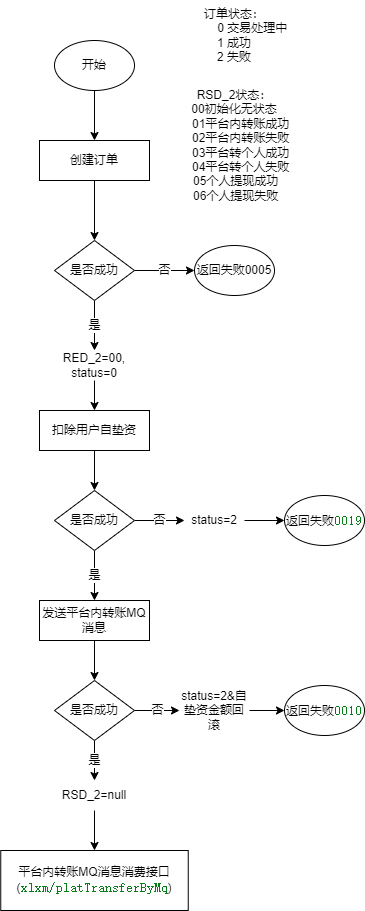

The diagram above was exported from draw.io. Its source (the exported page's mxGraphModel, read from the mxfile embedded in the PNG):
<mxGraphModel dx="1422" dy="839" grid="1" gridSize="10" guides="1" tooltips="1" connect="1" arrows="1" fold="1" page="1" pageScale="1" pageWidth="1100" pageHeight="850" math="0" shadow="0">
  <root>
    <mxCell id="0" />
    <mxCell id="1" parent="0" />
    <mxCell id="M4q5lxuuCpiiaXhfUwNF-5" style="edgeStyle=orthogonalEdgeStyle;rounded=0;orthogonalLoop=1;jettySize=auto;html=1;exitX=0.5;exitY=1;exitDx=0;exitDy=0;entryX=0.5;entryY=0;entryDx=0;entryDy=0;" edge="1" parent="1" source="M4q5lxuuCpiiaXhfUwNF-2" target="M4q5lxuuCpiiaXhfUwNF-4">
      <mxGeometry relative="1" as="geometry" />
    </mxCell>
    <mxCell id="M4q5lxuuCpiiaXhfUwNF-2" value="开始" style="ellipse;whiteSpace=wrap;html=1;" vertex="1" parent="1">
      <mxGeometry x="80" y="40" width="80" height="50" as="geometry" />
    </mxCell>
    <mxCell id="M4q5lxuuCpiiaXhfUwNF-8" value="是" style="edgeStyle=orthogonalEdgeStyle;rounded=0;orthogonalLoop=1;jettySize=auto;html=1;" edge="1" parent="1" source="M4q5lxuuCpiiaXhfUwNF-3">
      <mxGeometry relative="1" as="geometry">
        <mxPoint x="120" y="350" as="targetPoint" />
      </mxGeometry>
    </mxCell>
    <mxCell id="M4q5lxuuCpiiaXhfUwNF-11" value="否" style="edgeStyle=orthogonalEdgeStyle;rounded=0;orthogonalLoop=1;jettySize=auto;html=1;exitX=1;exitY=0.5;exitDx=0;exitDy=0;entryX=0;entryY=0.5;entryDx=0;entryDy=0;" edge="1" parent="1" source="M4q5lxuuCpiiaXhfUwNF-3" target="M4q5lxuuCpiiaXhfUwNF-10">
      <mxGeometry relative="1" as="geometry" />
    </mxCell>
    <mxCell id="M4q5lxuuCpiiaXhfUwNF-3" value="是否成功" style="rhombus;whiteSpace=wrap;html=1;" vertex="1" parent="1">
      <mxGeometry x="80" y="240" width="80" height="60" as="geometry" />
    </mxCell>
    <mxCell id="M4q5lxuuCpiiaXhfUwNF-6" style="edgeStyle=orthogonalEdgeStyle;rounded=0;orthogonalLoop=1;jettySize=auto;html=1;exitX=0.5;exitY=1;exitDx=0;exitDy=0;entryX=0.5;entryY=0;entryDx=0;entryDy=0;" edge="1" parent="1" source="M4q5lxuuCpiiaXhfUwNF-4" target="M4q5lxuuCpiiaXhfUwNF-3">
      <mxGeometry relative="1" as="geometry" />
    </mxCell>
    <mxCell id="M4q5lxuuCpiiaXhfUwNF-4" value="创建订单" style="rounded=0;whiteSpace=wrap;html=1;" vertex="1" parent="1">
      <mxGeometry x="65" y="140" width="110" height="40" as="geometry" />
    </mxCell>
    <mxCell id="M4q5lxuuCpiiaXhfUwNF-15" style="edgeStyle=orthogonalEdgeStyle;rounded=0;orthogonalLoop=1;jettySize=auto;html=1;exitX=0.5;exitY=1;exitDx=0;exitDy=0;entryX=0.5;entryY=0;entryDx=0;entryDy=0;" edge="1" parent="1" source="M4q5lxuuCpiiaXhfUwNF-9" target="M4q5lxuuCpiiaXhfUwNF-14">
      <mxGeometry relative="1" as="geometry" />
    </mxCell>
    <mxCell id="M4q5lxuuCpiiaXhfUwNF-9" value="扣除用户自垫资" style="rounded=0;whiteSpace=wrap;html=1;" vertex="1" parent="1">
      <mxGeometry x="65" y="410" width="110" height="40" as="geometry" />
    </mxCell>
    <mxCell id="M4q5lxuuCpiiaXhfUwNF-10" value="返回失败0005" style="ellipse;whiteSpace=wrap;html=1;" vertex="1" parent="1">
      <mxGeometry x="220" y="245" width="80" height="50" as="geometry" />
    </mxCell>
    <mxCell id="M4q5lxuuCpiiaXhfUwNF-13" style="edgeStyle=orthogonalEdgeStyle;rounded=0;orthogonalLoop=1;jettySize=auto;html=1;exitX=0.5;exitY=1;exitDx=0;exitDy=0;entryX=0.5;entryY=0;entryDx=0;entryDy=0;" edge="1" parent="1" source="M4q5lxuuCpiiaXhfUwNF-12" target="M4q5lxuuCpiiaXhfUwNF-9">
      <mxGeometry relative="1" as="geometry" />
    </mxCell>
    <mxCell id="M4q5lxuuCpiiaXhfUwNF-12" value="RED_2=00,&lt;br&gt;status=0" style="text;html=1;strokeColor=none;fillColor=none;align=center;verticalAlign=middle;whiteSpace=wrap;rounded=0;" vertex="1" parent="1">
      <mxGeometry x="85" y="350" width="70" height="30" as="geometry" />
    </mxCell>
    <mxCell id="M4q5lxuuCpiiaXhfUwNF-19" value="是" style="edgeStyle=orthogonalEdgeStyle;rounded=0;orthogonalLoop=1;jettySize=auto;html=1;exitX=0.5;exitY=1;exitDx=0;exitDy=0;" edge="1" parent="1" source="M4q5lxuuCpiiaXhfUwNF-14" target="M4q5lxuuCpiiaXhfUwNF-18">
      <mxGeometry relative="1" as="geometry" />
    </mxCell>
    <mxCell id="M4q5lxuuCpiiaXhfUwNF-25" value="否" style="edgeStyle=orthogonalEdgeStyle;rounded=0;orthogonalLoop=1;jettySize=auto;html=1;exitX=1;exitY=0.5;exitDx=0;exitDy=0;entryX=0;entryY=0.5;entryDx=0;entryDy=0;fontSize=10;" edge="1" parent="1" source="M4q5lxuuCpiiaXhfUwNF-14" target="M4q5lxuuCpiiaXhfUwNF-22">
      <mxGeometry relative="1" as="geometry" />
    </mxCell>
    <mxCell id="M4q5lxuuCpiiaXhfUwNF-14" value="是否成功" style="rhombus;whiteSpace=wrap;html=1;" vertex="1" parent="1">
      <mxGeometry x="80" y="490" width="80" height="60" as="geometry" />
    </mxCell>
    <mxCell id="M4q5lxuuCpiiaXhfUwNF-16" value="返回失败&lt;span style=&quot;color: rgb(6 , 125 , 23) ; background-color: rgb(255 , 255 , 255) ; font-family: &amp;#34;jetbrains mono&amp;#34; , monospace ; font-size: 9.8pt&quot;&gt;0019&lt;/span&gt;" style="ellipse;whiteSpace=wrap;html=1;" vertex="1" parent="1">
      <mxGeometry x="310" y="495" width="80" height="50" as="geometry" />
    </mxCell>
    <mxCell id="M4q5lxuuCpiiaXhfUwNF-28" style="edgeStyle=orthogonalEdgeStyle;rounded=0;orthogonalLoop=1;jettySize=auto;html=1;exitX=0.5;exitY=1;exitDx=0;exitDy=0;entryX=0.5;entryY=0;entryDx=0;entryDy=0;fontSize=10;" edge="1" parent="1" source="M4q5lxuuCpiiaXhfUwNF-18" target="M4q5lxuuCpiiaXhfUwNF-27">
      <mxGeometry relative="1" as="geometry" />
    </mxCell>
    <mxCell id="M4q5lxuuCpiiaXhfUwNF-18" value="发送平台内转账MQ消息" style="rounded=0;whiteSpace=wrap;html=1;" vertex="1" parent="1">
      <mxGeometry x="65" y="600" width="110" height="40" as="geometry" />
    </mxCell>
    <mxCell id="M4q5lxuuCpiiaXhfUwNF-26" style="edgeStyle=orthogonalEdgeStyle;rounded=0;orthogonalLoop=1;jettySize=auto;html=1;exitX=1;exitY=0.5;exitDx=0;exitDy=0;entryX=0;entryY=0.5;entryDx=0;entryDy=0;fontSize=10;" edge="1" parent="1" source="M4q5lxuuCpiiaXhfUwNF-22" target="M4q5lxuuCpiiaXhfUwNF-16">
      <mxGeometry relative="1" as="geometry" />
    </mxCell>
    <mxCell id="M4q5lxuuCpiiaXhfUwNF-22" value="status=2" style="text;html=1;strokeColor=none;fillColor=none;align=center;verticalAlign=middle;whiteSpace=wrap;rounded=0;" vertex="1" parent="1">
      <mxGeometry x="210" y="505" width="60" height="30" as="geometry" />
    </mxCell>
    <mxCell id="M4q5lxuuCpiiaXhfUwNF-23" value="订单状态：&lt;br&gt;&amp;nbsp; &amp;nbsp; &amp;nbsp; &amp;nbsp; &amp;nbsp; &amp;nbsp;0 交易处理中&lt;br&gt;1 成功&lt;br&gt;2 失败" style="text;html=1;strokeColor=none;fillColor=none;align=center;verticalAlign=middle;whiteSpace=wrap;rounded=0;" vertex="1" parent="1">
      <mxGeometry x="200" width="120" height="70" as="geometry" />
    </mxCell>
    <mxCell id="M4q5lxuuCpiiaXhfUwNF-24" value="&lt;div&gt;RSD_2状态：&lt;/div&gt;&lt;div&gt;00初始化无状态&lt;/div&gt;&lt;div&gt;&amp;nbsp; &amp;nbsp; 01平台内转账成功&lt;/div&gt;&lt;div&gt;&amp;nbsp; &amp;nbsp; 02平台内转账失败&lt;/div&gt;&lt;div&gt;&amp;nbsp; &amp;nbsp; 03平台转个人成功&lt;/div&gt;&lt;div&gt;&amp;nbsp; &amp;nbsp; 04平台转个人失败&lt;/div&gt;&lt;div&gt;&amp;nbsp;05个人提现成功&lt;/div&gt;&lt;div&gt;&amp;nbsp;06个人提现失败&lt;/div&gt;" style="text;html=1;strokeColor=none;fillColor=none;align=center;verticalAlign=middle;whiteSpace=wrap;rounded=0;" vertex="1" parent="1">
      <mxGeometry x="200" y="80" width="120" height="130" as="geometry" />
    </mxCell>
    <mxCell id="M4q5lxuuCpiiaXhfUwNF-30" value="是" style="edgeStyle=orthogonalEdgeStyle;rounded=0;orthogonalLoop=1;jettySize=auto;html=1;exitX=0.5;exitY=1;exitDx=0;exitDy=0;entryX=0.5;entryY=0;entryDx=0;entryDy=0;fontSize=10;" edge="1" parent="1" source="M4q5lxuuCpiiaXhfUwNF-27" target="M4q5lxuuCpiiaXhfUwNF-29">
      <mxGeometry relative="1" as="geometry" />
    </mxCell>
    <mxCell id="M4q5lxuuCpiiaXhfUwNF-32" value="否" style="edgeStyle=orthogonalEdgeStyle;rounded=0;orthogonalLoop=1;jettySize=auto;html=1;exitX=1;exitY=0.5;exitDx=0;exitDy=0;fontSize=10;" edge="1" parent="1" source="M4q5lxuuCpiiaXhfUwNF-27" target="M4q5lxuuCpiiaXhfUwNF-31">
      <mxGeometry relative="1" as="geometry" />
    </mxCell>
    <mxCell id="M4q5lxuuCpiiaXhfUwNF-27" value="是否成功" style="rhombus;whiteSpace=wrap;html=1;" vertex="1" parent="1">
      <mxGeometry x="80" y="680" width="80" height="60" as="geometry" />
    </mxCell>
    <mxCell id="M4q5lxuuCpiiaXhfUwNF-35" style="edgeStyle=orthogonalEdgeStyle;rounded=0;orthogonalLoop=1;jettySize=auto;html=1;exitX=0.5;exitY=1;exitDx=0;exitDy=0;fontSize=10;" edge="1" parent="1" source="M4q5lxuuCpiiaXhfUwNF-29">
      <mxGeometry relative="1" as="geometry">
        <mxPoint x="120" y="850" as="targetPoint" />
      </mxGeometry>
    </mxCell>
    <mxCell id="M4q5lxuuCpiiaXhfUwNF-29" value="RSD_2=null" style="text;html=1;strokeColor=none;fillColor=none;align=center;verticalAlign=middle;whiteSpace=wrap;rounded=0;fontSize=10;" vertex="1" parent="1">
      <mxGeometry x="85" y="780" width="70" height="30" as="geometry" />
    </mxCell>
    <mxCell id="M4q5lxuuCpiiaXhfUwNF-34" style="edgeStyle=orthogonalEdgeStyle;rounded=0;orthogonalLoop=1;jettySize=auto;html=1;exitX=1;exitY=0.5;exitDx=0;exitDy=0;entryX=0;entryY=0.5;entryDx=0;entryDy=0;fontSize=10;" edge="1" parent="1" source="M4q5lxuuCpiiaXhfUwNF-31" target="M4q5lxuuCpiiaXhfUwNF-33">
      <mxGeometry relative="1" as="geometry" />
    </mxCell>
    <mxCell id="M4q5lxuuCpiiaXhfUwNF-31" value="status=2&amp;amp;自垫资金额回滚" style="text;html=1;strokeColor=none;fillColor=none;align=center;verticalAlign=middle;whiteSpace=wrap;rounded=0;fontSize=10;" vertex="1" parent="1">
      <mxGeometry x="205" y="687.5" width="70" height="45" as="geometry" />
    </mxCell>
    <mxCell id="M4q5lxuuCpiiaXhfUwNF-33" value="返回失败&lt;span style=&quot;color: rgb(6 , 125 , 23) ; background-color: rgb(255 , 255 , 255) ; font-family: &amp;#34;jetbrains mono&amp;#34; , monospace ; font-size: 9.8pt&quot;&gt;0010&lt;/span&gt;" style="ellipse;whiteSpace=wrap;html=1;" vertex="1" parent="1">
      <mxGeometry x="310" y="685" width="80" height="50" as="geometry" />
    </mxCell>
    <mxCell id="M4q5lxuuCpiiaXhfUwNF-36" value="平台内转账MQ消息消费接口(&lt;span style=&quot;color: rgb(6 , 125 , 23) ; background-color: rgb(255 , 255 , 255) ; font-family: &amp;#34;jetbrains mono&amp;#34; , monospace ; font-size: 9.8pt&quot;&gt;xlxm/platTransferByMq&lt;/span&gt;&lt;span&gt;)&lt;/span&gt;" style="rounded=0;whiteSpace=wrap;html=1;" vertex="1" parent="1">
      <mxGeometry x="26.25" y="850" width="187.5" height="60" as="geometry" />
    </mxCell>
  </root>
</mxGraphModel>